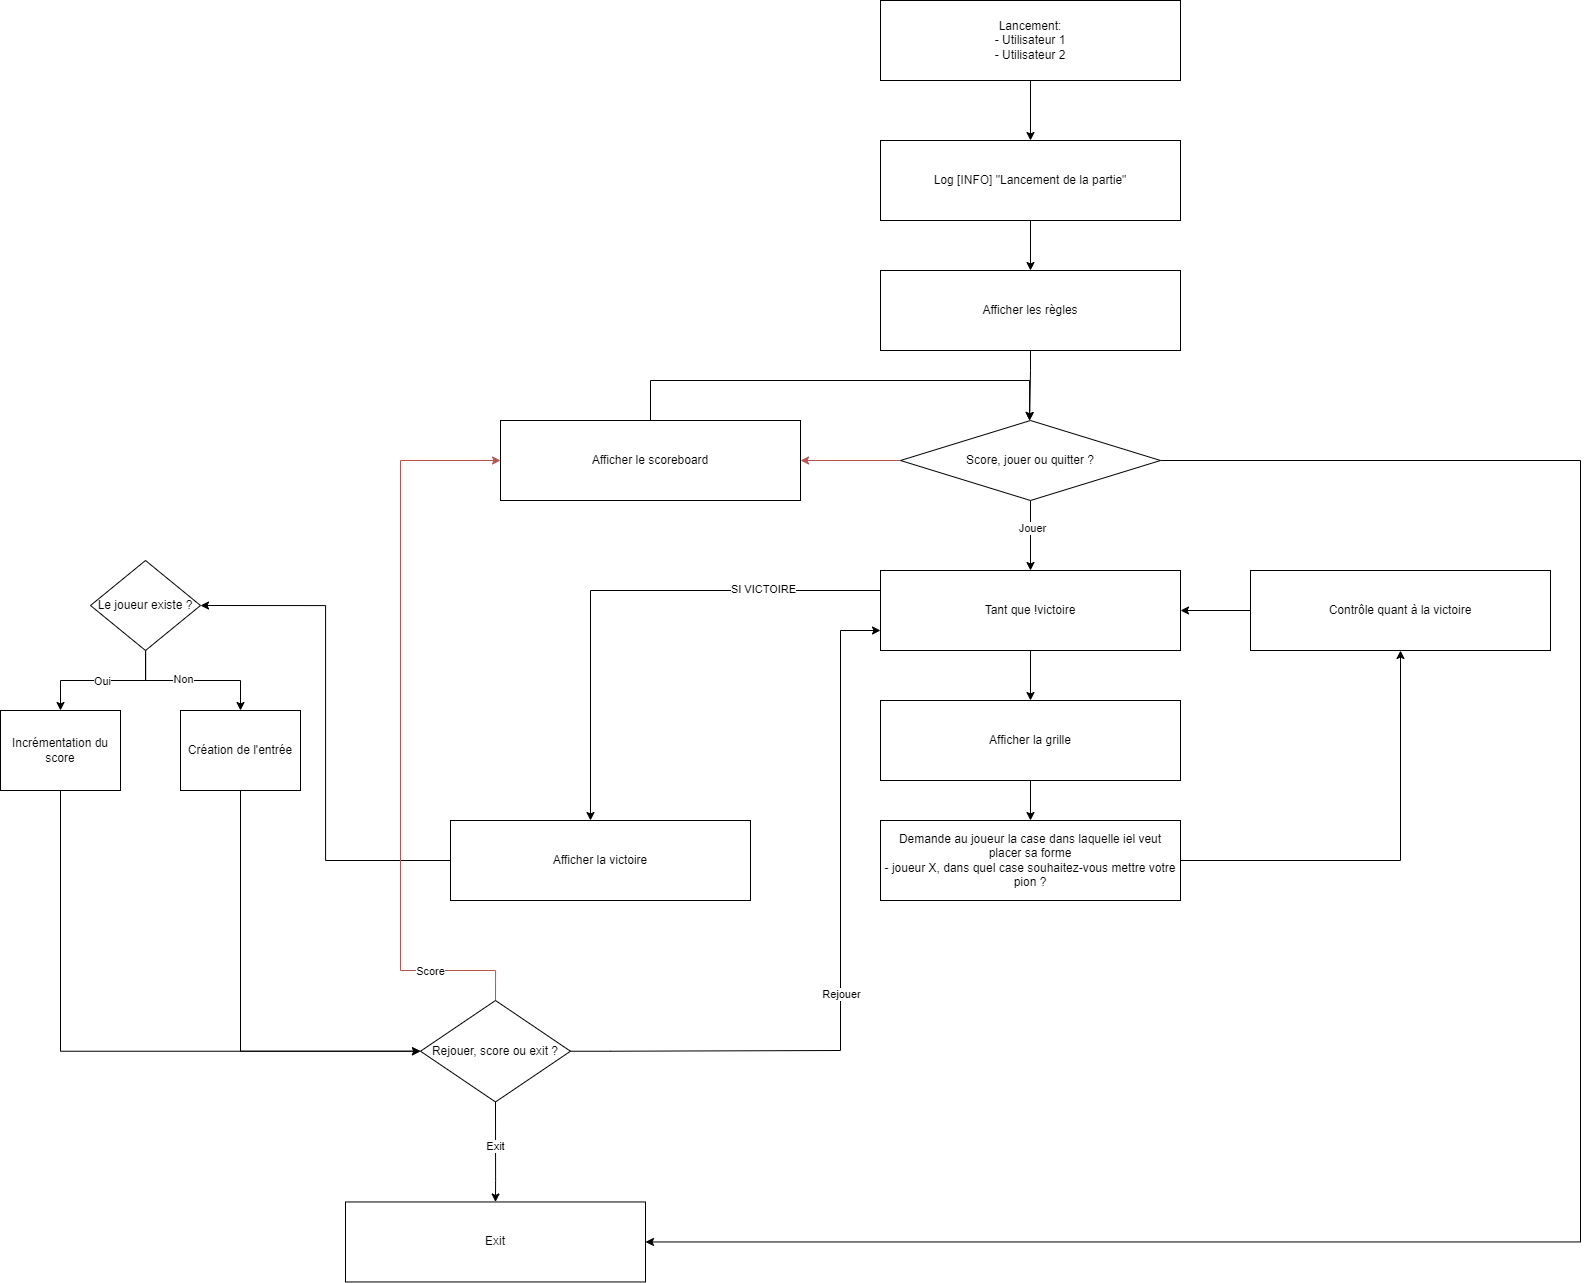

The diagram above was exported from draw.io. Its source (the exported page's mxGraphModel, read from the mxfile embedded in the PNG):
<mxGraphModel dx="4232" dy="2674" grid="1" gridSize="10" guides="1" tooltips="1" connect="1" arrows="1" fold="1" page="1" pageScale="1" pageWidth="827" pageHeight="1169" math="0" shadow="0">
  <root>
    <mxCell id="0" />
    <mxCell id="1" parent="0" />
    <mxCell id="qz5xvtbga_4HKazRiPsQ-2" style="edgeStyle=orthogonalEdgeStyle;rounded=0;orthogonalLoop=1;jettySize=auto;html=1;exitX=0.5;exitY=1;exitDx=0;exitDy=0;" parent="1" source="FpcZCxaBSo7I9xxIbT8i-1" target="qz5xvtbga_4HKazRiPsQ-1" edge="1">
      <mxGeometry relative="1" as="geometry" />
    </mxCell>
    <mxCell id="FpcZCxaBSo7I9xxIbT8i-1" value="Lancement:&lt;div&gt;- Utilisateur 1&lt;/div&gt;&lt;div&gt;- Utilisateur 2&lt;/div&gt;" style="rounded=0;whiteSpace=wrap;html=1;" parent="1" vertex="1">
      <mxGeometry x="40" y="-270" width="300" height="80" as="geometry" />
    </mxCell>
    <mxCell id="FpcZCxaBSo7I9xxIbT8i-7" style="edgeStyle=orthogonalEdgeStyle;rounded=0;orthogonalLoop=1;jettySize=auto;html=1;" parent="1" source="FpcZCxaBSo7I9xxIbT8i-2" target="FpcZCxaBSo7I9xxIbT8i-3" edge="1">
      <mxGeometry relative="1" as="geometry" />
    </mxCell>
    <mxCell id="FpcZCxaBSo7I9xxIbT8i-2" value="Afficher la grille" style="rounded=0;whiteSpace=wrap;html=1;" parent="1" vertex="1">
      <mxGeometry x="40" y="430" width="300" height="80" as="geometry" />
    </mxCell>
    <mxCell id="FpcZCxaBSo7I9xxIbT8i-3" value="Demande au joueur la case dans laquelle iel veut placer sa forme&lt;div&gt;- joueur X, dans quel case souhaitez-vous mettre votre pion ?&lt;br&gt;&lt;/div&gt;" style="rounded=0;whiteSpace=wrap;html=1;" parent="1" vertex="1">
      <mxGeometry x="40" y="550" width="300" height="80" as="geometry" />
    </mxCell>
    <mxCell id="FpcZCxaBSo7I9xxIbT8i-44" style="edgeStyle=orthogonalEdgeStyle;rounded=0;orthogonalLoop=1;jettySize=auto;html=1;entryX=0.5;entryY=0;entryDx=0;entryDy=0;exitX=0.5;exitY=1;exitDx=0;exitDy=0;" parent="1" source="FpcZCxaBSo7I9xxIbT8i-4" target="FpcZCxaBSo7I9xxIbT8i-43" edge="1">
      <mxGeometry relative="1" as="geometry">
        <Array as="points">
          <mxPoint x="190" y="100" />
          <mxPoint x="189" y="100" />
        </Array>
      </mxGeometry>
    </mxCell>
    <mxCell id="FpcZCxaBSo7I9xxIbT8i-4" value="&lt;div&gt;Afficher les règles&lt;/div&gt;" style="rounded=0;whiteSpace=wrap;html=1;" parent="1" vertex="1">
      <mxGeometry x="40" width="300" height="80" as="geometry" />
    </mxCell>
    <mxCell id="FpcZCxaBSo7I9xxIbT8i-16" style="edgeStyle=orthogonalEdgeStyle;rounded=0;orthogonalLoop=1;jettySize=auto;html=1;entryX=1;entryY=0.5;entryDx=0;entryDy=0;exitX=0;exitY=0.5;exitDx=0;exitDy=0;" parent="1" source="FpcZCxaBSo7I9xxIbT8i-22" target="FpcZCxaBSo7I9xxIbT8i-17" edge="1">
      <mxGeometry relative="1" as="geometry" />
    </mxCell>
    <mxCell id="FpcZCxaBSo7I9xxIbT8i-18" style="edgeStyle=orthogonalEdgeStyle;rounded=0;orthogonalLoop=1;jettySize=auto;html=1;entryX=0.5;entryY=0;entryDx=0;entryDy=0;" parent="1" source="FpcZCxaBSo7I9xxIbT8i-17" target="FpcZCxaBSo7I9xxIbT8i-2" edge="1">
      <mxGeometry relative="1" as="geometry" />
    </mxCell>
    <mxCell id="FpcZCxaBSo7I9xxIbT8i-21" style="edgeStyle=orthogonalEdgeStyle;rounded=0;orthogonalLoop=1;jettySize=auto;html=1;exitX=0;exitY=0.25;exitDx=0;exitDy=0;" parent="1" source="FpcZCxaBSo7I9xxIbT8i-17" target="FpcZCxaBSo7I9xxIbT8i-20" edge="1">
      <mxGeometry relative="1" as="geometry">
        <Array as="points">
          <mxPoint x="-250" y="320" />
        </Array>
      </mxGeometry>
    </mxCell>
    <mxCell id="qz5xvtbga_4HKazRiPsQ-6" value="SI VICTOIRE" style="edgeLabel;html=1;align=center;verticalAlign=middle;resizable=0;points=[];" parent="FpcZCxaBSo7I9xxIbT8i-21" vertex="1" connectable="0">
      <mxGeometry x="-0.5452" y="-1" relative="1" as="geometry">
        <mxPoint y="-1" as="offset" />
      </mxGeometry>
    </mxCell>
    <mxCell id="FpcZCxaBSo7I9xxIbT8i-17" value="Tant que !victoire" style="rounded=0;whiteSpace=wrap;html=1;" parent="1" vertex="1">
      <mxGeometry x="40" y="300" width="300" height="80" as="geometry" />
    </mxCell>
    <mxCell id="FpcZCxaBSo7I9xxIbT8i-25" style="edgeStyle=orthogonalEdgeStyle;rounded=0;orthogonalLoop=1;jettySize=auto;html=1;entryX=1;entryY=0.5;entryDx=0;entryDy=0;" parent="1" source="FpcZCxaBSo7I9xxIbT8i-20" target="FpcZCxaBSo7I9xxIbT8i-31" edge="1">
      <mxGeometry relative="1" as="geometry">
        <mxPoint x="-473" y="340" as="targetPoint" />
      </mxGeometry>
    </mxCell>
    <mxCell id="FpcZCxaBSo7I9xxIbT8i-20" value="Afficher la victoire" style="rounded=0;whiteSpace=wrap;html=1;" parent="1" vertex="1">
      <mxGeometry x="-390" y="550" width="300" height="80" as="geometry" />
    </mxCell>
    <mxCell id="FpcZCxaBSo7I9xxIbT8i-23" value="" style="edgeStyle=orthogonalEdgeStyle;rounded=0;orthogonalLoop=1;jettySize=auto;html=1;entryX=0.5;entryY=1;entryDx=0;entryDy=0;exitX=1;exitY=0.5;exitDx=0;exitDy=0;" parent="1" source="FpcZCxaBSo7I9xxIbT8i-3" target="FpcZCxaBSo7I9xxIbT8i-22" edge="1">
      <mxGeometry relative="1" as="geometry">
        <mxPoint x="610.0000000000005" y="730" as="sourcePoint" />
        <mxPoint x="340" y="340" as="targetPoint" />
        <Array as="points">
          <mxPoint x="560" y="590" />
        </Array>
      </mxGeometry>
    </mxCell>
    <mxCell id="qz5xvtbga_4HKazRiPsQ-5" style="edgeStyle=orthogonalEdgeStyle;rounded=0;orthogonalLoop=1;jettySize=auto;html=1;exitX=1;exitY=0.5;exitDx=0;exitDy=0;entryX=1;entryY=0.5;entryDx=0;entryDy=0;" parent="1" source="FpcZCxaBSo7I9xxIbT8i-43" target="FpcZCxaBSo7I9xxIbT8i-29" edge="1">
      <mxGeometry relative="1" as="geometry">
        <Array as="points">
          <mxPoint x="740" y="190" />
          <mxPoint x="740" y="971" />
        </Array>
      </mxGeometry>
    </mxCell>
    <mxCell id="FpcZCxaBSo7I9xxIbT8i-22" value="&lt;div&gt;Contrôle quant à la victoire&lt;/div&gt;" style="rounded=0;whiteSpace=wrap;html=1;" parent="1" vertex="1">
      <mxGeometry x="410" y="300" width="300" height="80" as="geometry" />
    </mxCell>
    <mxCell id="FpcZCxaBSo7I9xxIbT8i-28" style="edgeStyle=orthogonalEdgeStyle;rounded=0;orthogonalLoop=1;jettySize=auto;html=1;entryX=0;entryY=0.75;entryDx=0;entryDy=0;exitX=1;exitY=0.5;exitDx=0;exitDy=0;" parent="1" source="FpcZCxaBSo7I9xxIbT8i-40" target="FpcZCxaBSo7I9xxIbT8i-17" edge="1">
      <mxGeometry relative="1" as="geometry">
        <mxPoint x="-420" y="810" as="sourcePoint" />
        <Array as="points">
          <mxPoint x="-230" y="781" />
          <mxPoint y="780" />
          <mxPoint y="360" />
        </Array>
      </mxGeometry>
    </mxCell>
    <mxCell id="FpcZCxaBSo7I9xxIbT8i-42" value="Rejouer" style="edgeLabel;html=1;align=center;verticalAlign=middle;resizable=0;points=[];" parent="FpcZCxaBSo7I9xxIbT8i-28" vertex="1" connectable="0">
      <mxGeometry x="-0.1048" relative="1" as="geometry">
        <mxPoint as="offset" />
      </mxGeometry>
    </mxCell>
    <mxCell id="FpcZCxaBSo7I9xxIbT8i-30" style="edgeStyle=orthogonalEdgeStyle;rounded=0;orthogonalLoop=1;jettySize=auto;html=1;exitX=0.5;exitY=1;exitDx=0;exitDy=0;entryX=0.5;entryY=0;entryDx=0;entryDy=0;" parent="1" source="FpcZCxaBSo7I9xxIbT8i-40" target="FpcZCxaBSo7I9xxIbT8i-29" edge="1">
      <mxGeometry relative="1" as="geometry">
        <mxPoint x="-380" y="832.46" as="sourcePoint" />
        <mxPoint x="-380" y="890" as="targetPoint" />
        <Array as="points">
          <mxPoint x="-345" y="910" />
          <mxPoint x="-345" y="910" />
        </Array>
      </mxGeometry>
    </mxCell>
    <mxCell id="FpcZCxaBSo7I9xxIbT8i-41" value="Exit" style="edgeLabel;html=1;align=center;verticalAlign=middle;resizable=0;points=[];" parent="FpcZCxaBSo7I9xxIbT8i-30" vertex="1" connectable="0">
      <mxGeometry x="-0.13" y="-1" relative="1" as="geometry">
        <mxPoint as="offset" />
      </mxGeometry>
    </mxCell>
    <mxCell id="FpcZCxaBSo7I9xxIbT8i-29" value="Exit" style="rounded=0;whiteSpace=wrap;html=1;" parent="1" vertex="1">
      <mxGeometry x="-495" y="931.46" width="300" height="80" as="geometry" />
    </mxCell>
    <mxCell id="FpcZCxaBSo7I9xxIbT8i-34" style="edgeStyle=orthogonalEdgeStyle;rounded=0;orthogonalLoop=1;jettySize=auto;html=1;entryX=0.5;entryY=0;entryDx=0;entryDy=0;" parent="1" source="FpcZCxaBSo7I9xxIbT8i-31" target="FpcZCxaBSo7I9xxIbT8i-32" edge="1">
      <mxGeometry relative="1" as="geometry" />
    </mxCell>
    <mxCell id="FpcZCxaBSo7I9xxIbT8i-36" value="Oui" style="edgeLabel;html=1;align=center;verticalAlign=middle;resizable=0;points=[];" parent="FpcZCxaBSo7I9xxIbT8i-34" vertex="1" connectable="0">
      <mxGeometry x="0.0172" relative="1" as="geometry">
        <mxPoint as="offset" />
      </mxGeometry>
    </mxCell>
    <mxCell id="FpcZCxaBSo7I9xxIbT8i-35" style="edgeStyle=orthogonalEdgeStyle;rounded=0;orthogonalLoop=1;jettySize=auto;html=1;entryX=0.5;entryY=0;entryDx=0;entryDy=0;" parent="1" source="FpcZCxaBSo7I9xxIbT8i-31" target="FpcZCxaBSo7I9xxIbT8i-33" edge="1">
      <mxGeometry relative="1" as="geometry" />
    </mxCell>
    <mxCell id="FpcZCxaBSo7I9xxIbT8i-37" value="Non" style="edgeLabel;html=1;align=center;verticalAlign=middle;resizable=0;points=[];" parent="FpcZCxaBSo7I9xxIbT8i-35" vertex="1" connectable="0">
      <mxGeometry x="-0.129" y="2" relative="1" as="geometry">
        <mxPoint as="offset" />
      </mxGeometry>
    </mxCell>
    <mxCell id="FpcZCxaBSo7I9xxIbT8i-31" value="Le joueur existe ?" style="rhombus;whiteSpace=wrap;html=1;" parent="1" vertex="1">
      <mxGeometry x="-750" y="290" width="110" height="90" as="geometry" />
    </mxCell>
    <mxCell id="FpcZCxaBSo7I9xxIbT8i-51" style="edgeStyle=orthogonalEdgeStyle;rounded=0;orthogonalLoop=1;jettySize=auto;html=1;entryX=0;entryY=0.5;entryDx=0;entryDy=0;" parent="1" source="FpcZCxaBSo7I9xxIbT8i-32" target="FpcZCxaBSo7I9xxIbT8i-40" edge="1">
      <mxGeometry relative="1" as="geometry">
        <Array as="points">
          <mxPoint x="-780" y="781" />
        </Array>
      </mxGeometry>
    </mxCell>
    <mxCell id="FpcZCxaBSo7I9xxIbT8i-32" value="Incrémentation du score" style="rounded=0;whiteSpace=wrap;html=1;" parent="1" vertex="1">
      <mxGeometry x="-840" y="440" width="120" height="80" as="geometry" />
    </mxCell>
    <mxCell id="FpcZCxaBSo7I9xxIbT8i-38" style="edgeStyle=orthogonalEdgeStyle;rounded=0;orthogonalLoop=1;jettySize=auto;html=1;exitX=0.5;exitY=1;exitDx=0;exitDy=0;entryX=0;entryY=0.5;entryDx=0;entryDy=0;" parent="1" source="FpcZCxaBSo7I9xxIbT8i-33" target="FpcZCxaBSo7I9xxIbT8i-40" edge="1">
      <mxGeometry relative="1" as="geometry">
        <mxPoint x="-730" y="580" as="sourcePoint" />
        <mxPoint x="-470" y="810" as="targetPoint" />
      </mxGeometry>
    </mxCell>
    <mxCell id="FpcZCxaBSo7I9xxIbT8i-33" value="Création de l'entrée" style="rounded=0;whiteSpace=wrap;html=1;" parent="1" vertex="1">
      <mxGeometry x="-660" y="440" width="120" height="80" as="geometry" />
    </mxCell>
    <mxCell id="FpcZCxaBSo7I9xxIbT8i-52" style="edgeStyle=orthogonalEdgeStyle;rounded=0;orthogonalLoop=1;jettySize=auto;html=1;entryX=0;entryY=0.5;entryDx=0;entryDy=0;exitX=0.5;exitY=0;exitDx=0;exitDy=0;fillColor=#f8cecc;strokeColor=#b85450;" parent="1" source="FpcZCxaBSo7I9xxIbT8i-40" target="FpcZCxaBSo7I9xxIbT8i-47" edge="1">
      <mxGeometry relative="1" as="geometry">
        <mxPoint x="-330" y="330" as="targetPoint" />
        <Array as="points">
          <mxPoint x="-345" y="700" />
          <mxPoint x="-440" y="700" />
          <mxPoint x="-440" y="190" />
        </Array>
      </mxGeometry>
    </mxCell>
    <mxCell id="FpcZCxaBSo7I9xxIbT8i-53" value="Score" style="edgeLabel;html=1;align=center;verticalAlign=middle;resizable=0;points=[];" parent="FpcZCxaBSo7I9xxIbT8i-52" vertex="1" connectable="0">
      <mxGeometry x="-0.7381" relative="1" as="geometry">
        <mxPoint as="offset" />
      </mxGeometry>
    </mxCell>
    <mxCell id="FpcZCxaBSo7I9xxIbT8i-40" value="Rejouer, score ou exit ?" style="rhombus;whiteSpace=wrap;html=1;" parent="1" vertex="1">
      <mxGeometry x="-420" y="730" width="150" height="101.46" as="geometry" />
    </mxCell>
    <mxCell id="FpcZCxaBSo7I9xxIbT8i-45" style="edgeStyle=orthogonalEdgeStyle;rounded=0;orthogonalLoop=1;jettySize=auto;html=1;" parent="1" source="FpcZCxaBSo7I9xxIbT8i-43" target="FpcZCxaBSo7I9xxIbT8i-17" edge="1">
      <mxGeometry relative="1" as="geometry" />
    </mxCell>
    <mxCell id="FpcZCxaBSo7I9xxIbT8i-46" value="Jouer" style="edgeLabel;html=1;align=center;verticalAlign=middle;resizable=0;points=[];" parent="FpcZCxaBSo7I9xxIbT8i-45" vertex="1" connectable="0">
      <mxGeometry x="-0.2176" y="1" relative="1" as="geometry">
        <mxPoint as="offset" />
      </mxGeometry>
    </mxCell>
    <mxCell id="FpcZCxaBSo7I9xxIbT8i-48" style="edgeStyle=orthogonalEdgeStyle;rounded=0;orthogonalLoop=1;jettySize=auto;html=1;entryX=1;entryY=0.5;entryDx=0;entryDy=0;fillColor=#f8cecc;strokeColor=#b85450;" parent="1" source="FpcZCxaBSo7I9xxIbT8i-43" target="FpcZCxaBSo7I9xxIbT8i-47" edge="1">
      <mxGeometry relative="1" as="geometry" />
    </mxCell>
    <mxCell id="FpcZCxaBSo7I9xxIbT8i-43" value="Score, jouer ou quitter ?" style="rhombus;whiteSpace=wrap;html=1;" parent="1" vertex="1">
      <mxGeometry x="60" y="150" width="260" height="80" as="geometry" />
    </mxCell>
    <mxCell id="FpcZCxaBSo7I9xxIbT8i-49" style="edgeStyle=orthogonalEdgeStyle;rounded=0;orthogonalLoop=1;jettySize=auto;html=1;entryX=0.5;entryY=0;entryDx=0;entryDy=0;exitX=0.5;exitY=0;exitDx=0;exitDy=0;" parent="1" source="FpcZCxaBSo7I9xxIbT8i-47" target="FpcZCxaBSo7I9xxIbT8i-43" edge="1">
      <mxGeometry relative="1" as="geometry">
        <Array as="points">
          <mxPoint x="-190" y="110" />
          <mxPoint x="189" y="110" />
        </Array>
      </mxGeometry>
    </mxCell>
    <mxCell id="FpcZCxaBSo7I9xxIbT8i-47" value="&lt;div&gt;Afficher le scoreboard&lt;/div&gt;" style="rounded=0;whiteSpace=wrap;html=1;" parent="1" vertex="1">
      <mxGeometry x="-340" y="150" width="300" height="80" as="geometry" />
    </mxCell>
    <mxCell id="qz5xvtbga_4HKazRiPsQ-3" style="edgeStyle=orthogonalEdgeStyle;rounded=0;orthogonalLoop=1;jettySize=auto;html=1;exitX=0.5;exitY=1;exitDx=0;exitDy=0;entryX=0.5;entryY=0;entryDx=0;entryDy=0;" parent="1" source="qz5xvtbga_4HKazRiPsQ-1" target="FpcZCxaBSo7I9xxIbT8i-4" edge="1">
      <mxGeometry relative="1" as="geometry" />
    </mxCell>
    <mxCell id="qz5xvtbga_4HKazRiPsQ-1" value="Log [INFO] &quot;Lancement de la partie&quot;" style="rounded=0;whiteSpace=wrap;html=1;" parent="1" vertex="1">
      <mxGeometry x="40" y="-130" width="300" height="80" as="geometry" />
    </mxCell>
  </root>
</mxGraphModel>